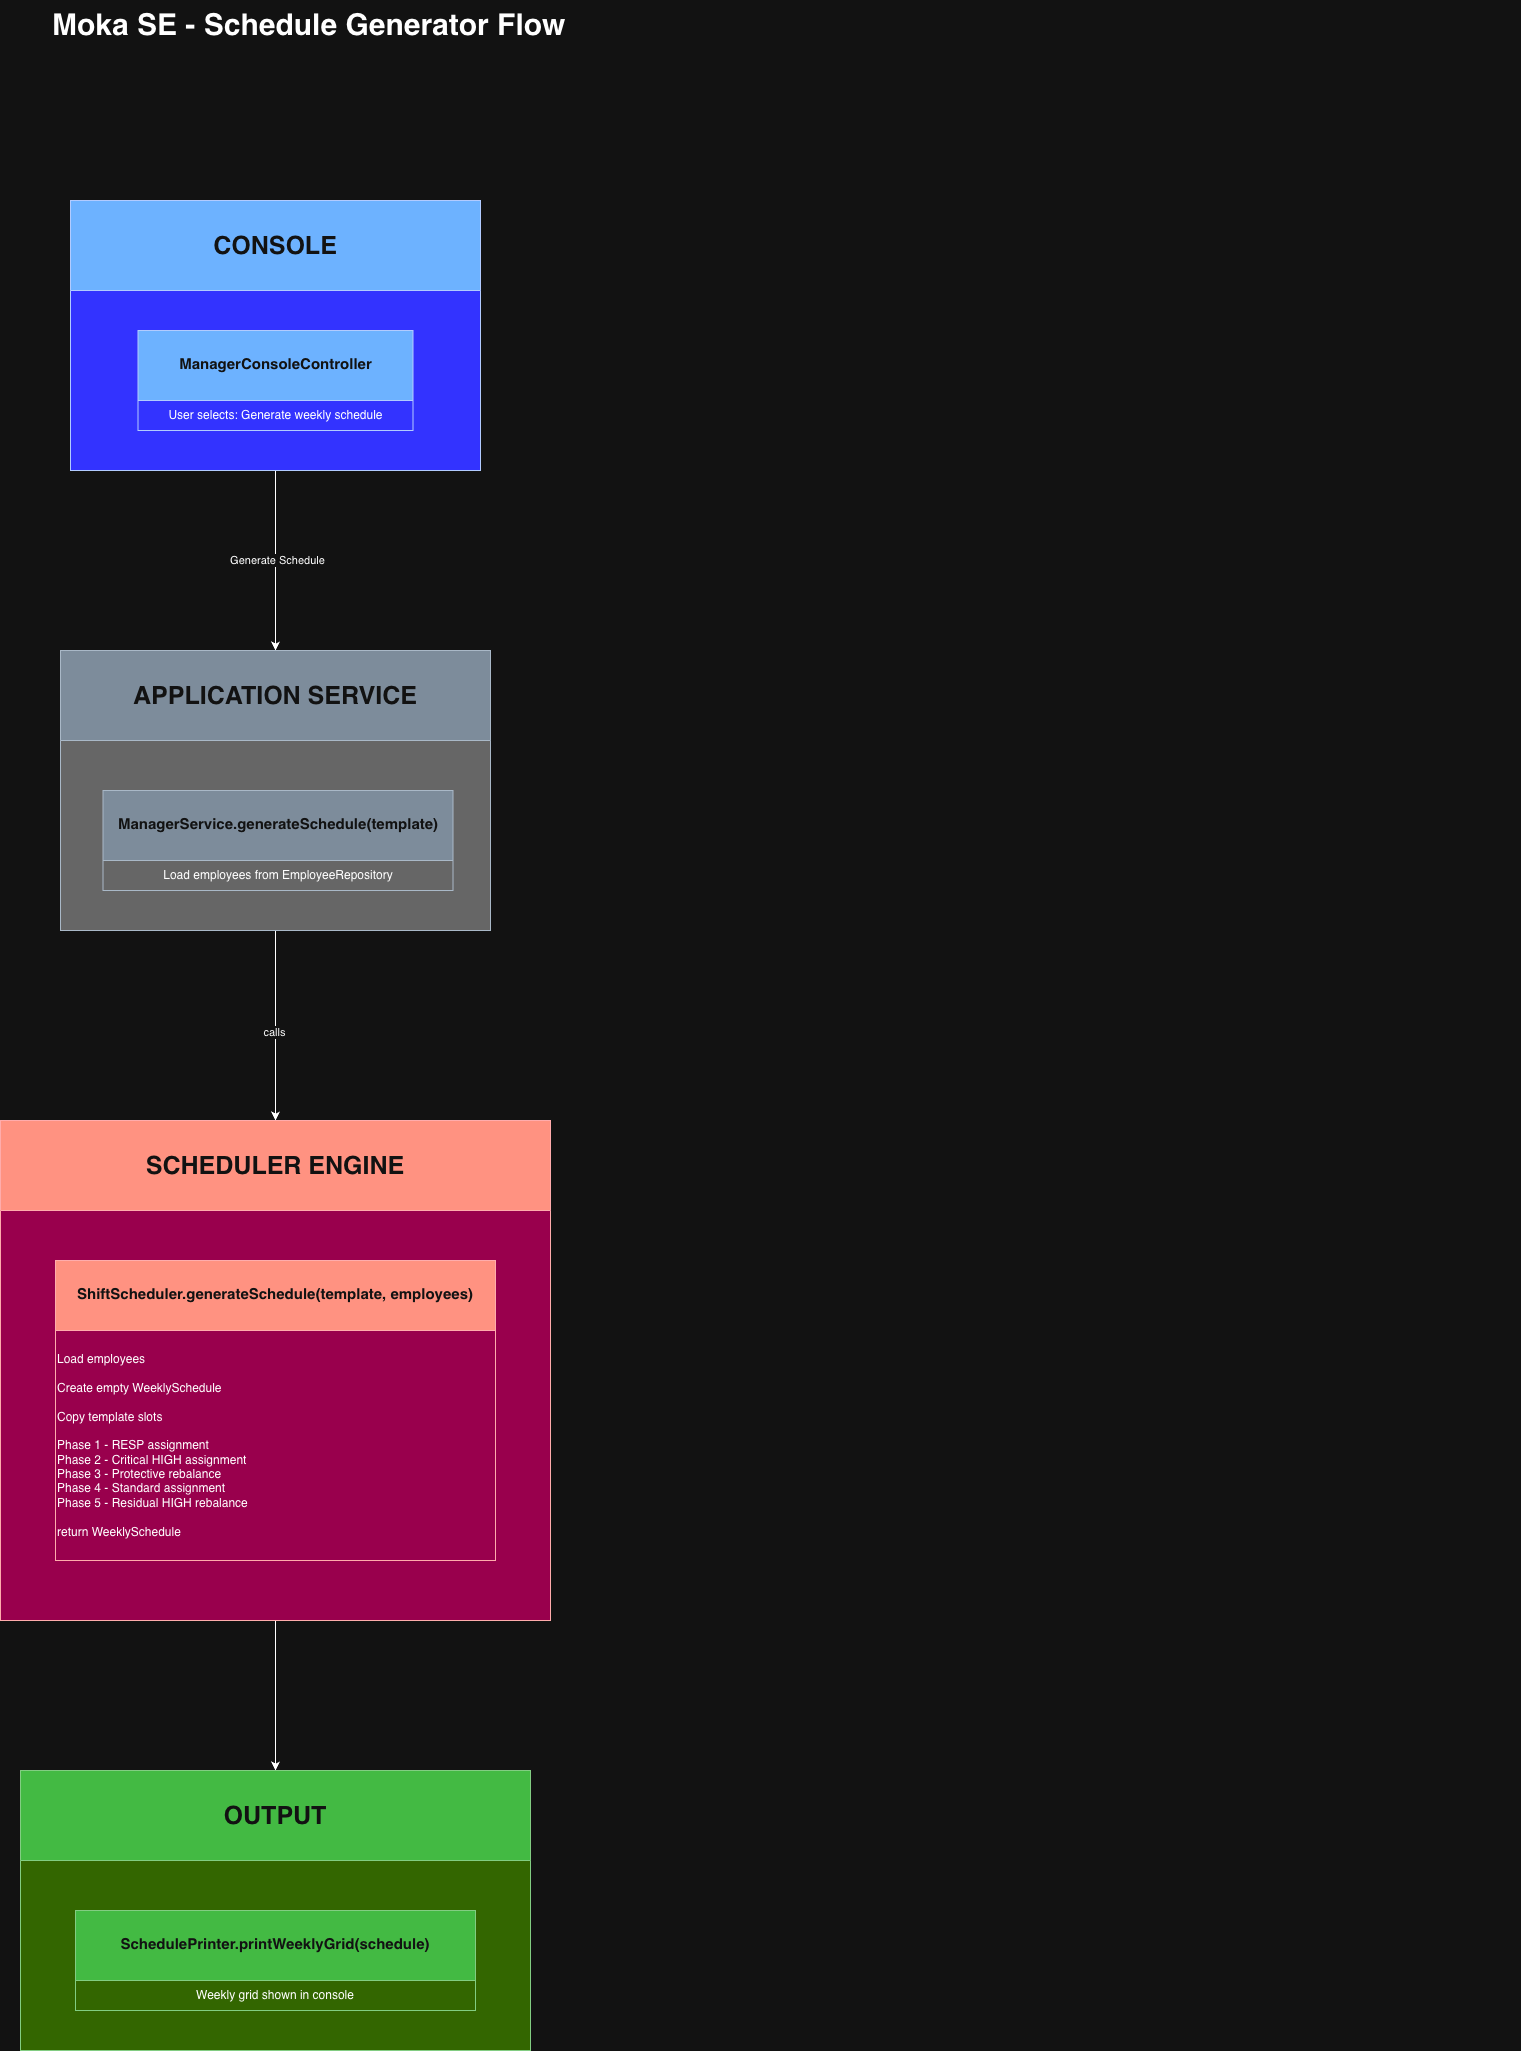

The diagram above was exported from draw.io. Its source (the exported page's mxGraphModel, read from the mxfile embedded in the PNG):
<mxGraphModel dx="1320" dy="2076" grid="1" gridSize="10" guides="1" tooltips="1" connect="1" arrows="1" fold="1" page="1" pageScale="1" pageWidth="827" pageHeight="1169" math="0" shadow="0">
  <root>
    <mxCell id="0" />
    <mxCell id="1" parent="0" />
    <mxCell id="-OeA5qPesapYgshXCbcr-1" edge="1" parent="1" source="xyWN8A_BgbUSc78z3LqC-1" style="edgeStyle=orthogonalEdgeStyle;rounded=0;orthogonalLoop=1;jettySize=auto;html=1;exitX=0.5;exitY=1;exitDx=0;exitDy=0;entryX=0.5;entryY=0;entryDx=0;entryDy=0;" target="xyWN8A_BgbUSc78z3LqC-5">
      <mxGeometry relative="1" as="geometry" />
    </mxCell>
    <mxCell id="-OeA5qPesapYgshXCbcr-2" connectable="0" parent="-OeA5qPesapYgshXCbcr-1" style="edgeLabel;html=1;align=center;verticalAlign=middle;resizable=0;points=[];" value="Generate Schedule" vertex="1">
      <mxGeometry relative="1" x="-0.0093" y="1" as="geometry">
        <mxPoint y="1" as="offset" />
      </mxGeometry>
    </mxCell>
    <mxCell id="xyWN8A_BgbUSc78z3LqC-1" parent="1" style="swimlane;whiteSpace=wrap;html=1;startSize=90;fillColor=#0050ef;strokeColor=#001DBC;fontColor=#ffffff;swimlaneFillColor=light-dark(#FFFFFF,#3333FF);" value="&lt;font style=&quot;font-size: 25px;&quot;&gt;CONSOLE&lt;/font&gt;" vertex="1">
      <mxGeometry height="270" width="410" x="240" y="120" as="geometry" />
    </mxCell>
    <mxCell id="xyWN8A_BgbUSc78z3LqC-2" parent="xyWN8A_BgbUSc78z3LqC-1" style="swimlane;fontStyle=1;align=center;verticalAlign=top;childLayout=stackLayout;horizontal=1;startSize=70;horizontalStack=0;resizeParent=1;resizeParentMax=0;resizeLast=0;collapsible=1;marginBottom=0;whiteSpace=wrap;html=1;fillColor=#0050ef;fontColor=#ffffff;strokeColor=#001DBC;" value="&lt;div&gt;&lt;font style=&quot;font-size: 15px;&quot;&gt;&lt;br&gt;&lt;/font&gt;&lt;/div&gt;&lt;div&gt;&lt;font style=&quot;font-size: 15px;&quot;&gt;ManagerConsoleController&lt;/font&gt;&lt;/div&gt;" vertex="1">
      <mxGeometry height="100" width="275" x="67.5" y="130" as="geometry">
        <mxRectangle height="30" width="120" x="260" y="-400" as="alternateBounds" />
      </mxGeometry>
    </mxCell>
    <mxCell id="xyWN8A_BgbUSc78z3LqC-19" parent="xyWN8A_BgbUSc78z3LqC-2" style="text;html=1;whiteSpace=wrap;strokeColor=none;fillColor=none;align=center;verticalAlign=middle;rounded=0;" value="User selects: Generate weekly schedule" vertex="1">
      <mxGeometry height="30" width="275" y="70" as="geometry" />
    </mxCell>
    <mxCell id="-OeA5qPesapYgshXCbcr-3" edge="1" parent="1" source="xyWN8A_BgbUSc78z3LqC-5" style="edgeStyle=orthogonalEdgeStyle;rounded=0;orthogonalLoop=1;jettySize=auto;html=1;exitX=0.5;exitY=1;exitDx=0;exitDy=0;entryX=0.5;entryY=0;entryDx=0;entryDy=0;" target="xyWN8A_BgbUSc78z3LqC-9">
      <mxGeometry relative="1" as="geometry" />
    </mxCell>
    <mxCell id="-OeA5qPesapYgshXCbcr-4" connectable="0" parent="-OeA5qPesapYgshXCbcr-3" style="edgeLabel;html=1;align=center;verticalAlign=middle;resizable=0;points=[];" value="calls" vertex="1">
      <mxGeometry relative="1" x="0.0614" y="-2" as="geometry">
        <mxPoint y="1" as="offset" />
      </mxGeometry>
    </mxCell>
    <mxCell id="xyWN8A_BgbUSc78z3LqC-5" parent="1" style="swimlane;whiteSpace=wrap;html=1;startSize=90;fillColor=#647687;strokeColor=#314354;fontColor=#ffffff;swimlaneFillColor=light-dark(#FFFFFF,#666666);" value="&lt;font style=&quot;font-size: 25px;&quot;&gt;APPLICATION SERVICE&lt;/font&gt;" vertex="1">
      <mxGeometry height="280" width="430" x="230" y="570" as="geometry" />
    </mxCell>
    <mxCell id="xyWN8A_BgbUSc78z3LqC-6" parent="xyWN8A_BgbUSc78z3LqC-5" style="swimlane;fontStyle=1;align=center;verticalAlign=top;childLayout=stackLayout;horizontal=1;startSize=70;horizontalStack=0;resizeParent=1;resizeParentMax=0;resizeLast=0;collapsible=1;marginBottom=0;whiteSpace=wrap;html=1;fillColor=#647687;fontColor=#ffffff;strokeColor=#314354;" value="&lt;div&gt;&lt;font style=&quot;font-size: 15px;&quot;&gt;&lt;br&gt;&lt;/font&gt;&lt;/div&gt;&lt;div&gt;&lt;font style=&quot;font-size: 15px;&quot;&gt;ManagerService.generateSchedule(template)&lt;/font&gt;&lt;/div&gt;" vertex="1">
      <mxGeometry height="100" width="350" x="42.5" y="140" as="geometry">
        <mxRectangle height="30" width="120" x="260" y="-400" as="alternateBounds" />
      </mxGeometry>
    </mxCell>
    <mxCell id="xyWN8A_BgbUSc78z3LqC-20" parent="xyWN8A_BgbUSc78z3LqC-6" style="text;html=1;whiteSpace=wrap;strokeColor=none;fillColor=none;align=center;verticalAlign=middle;rounded=0;" value="Load employees from EmployeeRepository" vertex="1">
      <mxGeometry height="30" width="350" y="70" as="geometry" />
    </mxCell>
    <mxCell id="-OeA5qPesapYgshXCbcr-5" edge="1" parent="1" source="xyWN8A_BgbUSc78z3LqC-9" style="edgeStyle=orthogonalEdgeStyle;rounded=0;orthogonalLoop=1;jettySize=auto;html=1;exitX=0.5;exitY=1;exitDx=0;exitDy=0;entryX=0.5;entryY=0;entryDx=0;entryDy=0;" target="xyWN8A_BgbUSc78z3LqC-13">
      <mxGeometry relative="1" as="geometry" />
    </mxCell>
    <mxCell id="xyWN8A_BgbUSc78z3LqC-9" parent="1" style="swimlane;whiteSpace=wrap;html=1;startSize=90;fillColor=#e51400;strokeColor=#B20000;fontColor=#ffffff;swimlaneFillColor=light-dark(#FFFFFF,#99004D);" value="&lt;font style=&quot;font-size: 25px;&quot;&gt;SCHEDULER ENGINE&lt;/font&gt;" vertex="1">
      <mxGeometry height="500" width="550" x="170" y="1040" as="geometry" />
    </mxCell>
    <mxCell id="xyWN8A_BgbUSc78z3LqC-10" parent="xyWN8A_BgbUSc78z3LqC-9" style="swimlane;fontStyle=1;align=center;verticalAlign=top;childLayout=stackLayout;horizontal=1;startSize=70;horizontalStack=0;resizeParent=1;resizeParentMax=0;resizeLast=0;collapsible=1;marginBottom=0;whiteSpace=wrap;html=1;fillColor=#e51400;fontColor=#ffffff;strokeColor=#B20000;" value="&lt;div&gt;&lt;font style=&quot;font-size: 15px;&quot;&gt;&lt;br&gt;&lt;/font&gt;&lt;/div&gt;&lt;div&gt;&lt;font style=&quot;font-size: 15px;&quot;&gt;ShiftScheduler.generateSchedule(template, employees)&lt;/font&gt;&lt;/div&gt;" vertex="1">
      <mxGeometry height="300" width="440" x="55" y="140" as="geometry">
        <mxRectangle height="30" width="120" x="260" y="-400" as="alternateBounds" />
      </mxGeometry>
    </mxCell>
    <mxCell id="xyWN8A_BgbUSc78z3LqC-21" parent="xyWN8A_BgbUSc78z3LqC-10" style="text;html=1;whiteSpace=wrap;strokeColor=none;fillColor=none;align=left;verticalAlign=middle;rounded=0;" value="&lt;div&gt;Load employees&lt;/div&gt;&lt;div&gt;&lt;br&gt;&lt;/div&gt;Create empty WeeklySchedule&lt;div&gt;&lt;br&gt;&lt;/div&gt;&lt;div&gt;&lt;div&gt;Copy template slots&lt;/div&gt;&lt;/div&gt;&lt;div&gt;&lt;br&gt;&lt;/div&gt;&lt;div&gt;Phase 1 - RESP assignment&lt;/div&gt;&lt;div&gt;Phase 2 - Critical HIGH assignment&lt;/div&gt;&lt;div&gt;Phase 3 - Protective rebalance&lt;/div&gt;&lt;div&gt;Phase 4 - Standard assignment&lt;/div&gt;&lt;div&gt;Phase 5 - Residual HIGH rebalance&lt;/div&gt;&lt;div&gt;&lt;br&gt;&lt;/div&gt;&lt;div&gt;return WeeklySchedule&lt;/div&gt;" vertex="1">
      <mxGeometry height="230" width="440" y="70" as="geometry" />
    </mxCell>
    <mxCell id="xyWN8A_BgbUSc78z3LqC-13" parent="1" style="swimlane;whiteSpace=wrap;html=1;startSize=90;fillColor=#008a00;strokeColor=#005700;fontColor=#ffffff;swimlaneFillColor=light-dark(#FFFFFF,#336600);" value="&lt;font style=&quot;font-size: 25px;&quot;&gt;OUTPUT&lt;/font&gt;" vertex="1">
      <mxGeometry height="280" width="510" x="190" y="1690" as="geometry" />
    </mxCell>
    <mxCell id="xyWN8A_BgbUSc78z3LqC-14" parent="xyWN8A_BgbUSc78z3LqC-13" style="swimlane;fontStyle=1;align=center;verticalAlign=top;childLayout=stackLayout;horizontal=1;startSize=70;horizontalStack=0;resizeParent=1;resizeParentMax=0;resizeLast=0;collapsible=1;marginBottom=0;whiteSpace=wrap;html=1;fillColor=#008a00;fontColor=#ffffff;strokeColor=#005700;" value="&lt;div&gt;&lt;font style=&quot;font-size: 15px;&quot;&gt;&lt;br&gt;&lt;/font&gt;&lt;/div&gt;&lt;div&gt;&lt;font style=&quot;font-size: 15px;&quot;&gt;SchedulePrinter.printWeeklyGrid(schedule)&lt;/font&gt;&lt;/div&gt;" vertex="1">
      <mxGeometry height="100" width="400" x="55" y="140" as="geometry">
        <mxRectangle height="30" width="120" x="260" y="-400" as="alternateBounds" />
      </mxGeometry>
    </mxCell>
    <mxCell id="xyWN8A_BgbUSc78z3LqC-22" parent="xyWN8A_BgbUSc78z3LqC-14" style="text;html=1;whiteSpace=wrap;strokeColor=none;fillColor=none;align=center;verticalAlign=middle;rounded=0;" value="Weekly grid shown in console" vertex="1">
      <mxGeometry height="30" width="400" y="70" as="geometry" />
    </mxCell>
    <mxCell id="2par3RMzlD537gRAoWyE-1" parent="1" style="text;html=1;whiteSpace=wrap;overflow=hidden;rounded=0;" value="&lt;h1 style=&quot;margin-top: 0px;&quot;&gt;&lt;span style=&quot;font-size: 30px;&quot;&gt;Moka SE - Schedule Generator Flow&lt;/span&gt;&lt;/h1&gt;" vertex="1">
      <mxGeometry height="60" width="1470" x="220" y="-80" as="geometry" />
    </mxCell>
  </root>
</mxGraphModel>